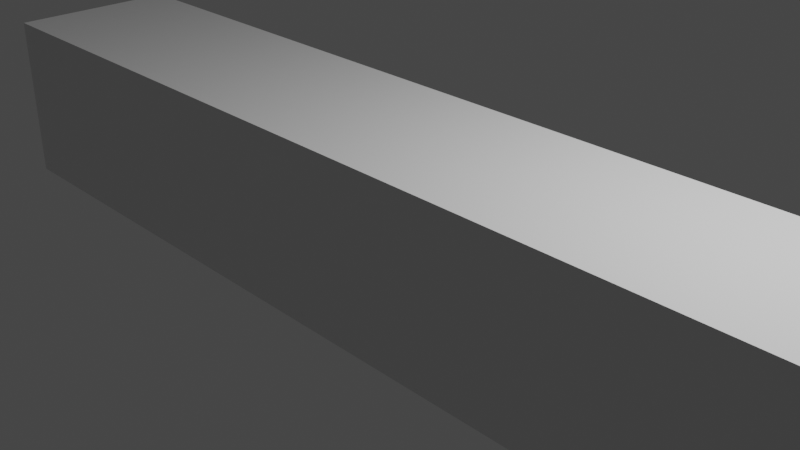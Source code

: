 # Source: cutblock.blend  (saved by Blender 3.6.13; exported with 4.5.12 LTS)
import bpy
from mathutils import Matrix  # noqa: F401  (used for matrix-valued properties, if any)

bpy.ops.wm.read_factory_settings(use_empty=True)
scene = bpy.context.scene
scene.name = 'Scene'

# ---- collections
col_collection = bpy.data.collections.new('Collection'); scene.collection.children.link(col_collection)

# ---- materials (node trees are filled in below, after node groups)
mat_material = bpy.data.materials.new('Material')
mat_material.alpha_threshold = 0.0
mat_material.use_transparent_shadow = False
mat_material.roughness = 0.5
mat_material.line_color = (0.0, 0.0, 0.0, 1.0)

# ---- material node trees
mat_material.use_nodes = True; mat_material.node_tree.nodes.clear()
_N = mat_material.node_tree.nodes; _L = mat_material.node_tree.links
n0 = _N.new('ShaderNodeOutputMaterial'); n0.name = 'Material Output'; n0.location = (300, 300)
n1 = _N.new('ShaderNodeBsdfPrincipled'); n1.name = 'Principled BSDF'; n1.location = (10, 300)
n1.distribution = 'GGX'
n1.subsurface_method = 'RANDOM_WALK_SKIN'
n1.inputs[3].default_value = 1.45
n1.inputs[27].default_value = (0.0, 0.0, 0.0, 1.0)
n1.inputs[28].default_value = 1.0
_L.new(n1.outputs[0], n0.inputs[0])
n0.is_active_output = True

# ---- world
world_world = bpy.data.worlds.new('World'); scene.world = world_world
world_world.use_nodes = True; world_world.node_tree.nodes.clear()
_N = world_world.node_tree.nodes; _L = world_world.node_tree.links
n0 = _N.new('ShaderNodeOutputWorld'); n0.name = 'World Output'; n0.location = (300, 300)
n1 = _N.new('ShaderNodeBackground'); n1.name = 'Background'; n1.location = (10, 300)
n1.inputs[0].default_value = (0.05088, 0.05088, 0.05088, 1.0)
_L.new(n1.outputs[0], n0.inputs[0])
n0.is_active_output = True
world_world.color = (0.05088, 0.05088, 0.05088)
world_world.use_sun_shadow = False
world_world.sun_shadow_jitter_overblur = 0.0

# ---- cameras
cam_camera = bpy.data.cameras.new('Camera')
cam_camera.clip_end = 100.0
cam_camera.ortho_scale = 7.314

# ---- lights
light_light = bpy.data.lights.new('Light', 'POINT')
light_light.transmission_factor = 0.0
light_light.energy = 1000.0
light_light.shadow_soft_size = 0.1
light_light.shadow_maximum_resolution = 0.006
light_light.use_absolute_resolution = True

# ---- meshes
me_cube = bpy.data.meshes.new('Cube')
me_cube.from_pydata([(1.0, 1.0, 1.0), (1.0, 1.0, -1.0), (1.0, -1.0, 1.0), (1.0, -1.0, -1.0), (-1.0, 1.0, 1.0), (-1.0, 1.0, -1.0), (-1.0, -1.0, 1.0), (-1.0, -1.0, -1.0), (0.9167, 1.0, -1.0), (0.8333, 1.0, -1.0), (0.75, 1.0, -1.0), (0.6667, 1.0, -1.0), (0.5833, 1.0, -1.0), (0.5, 1.0, -1.0), (0.4167, 1.0, -1.0), (0.3333, 1.0, -1.0), (0.25, 1.0, -1.0), (0.1667, 1.0, -1.0), (0.08333, 1.0, -1.0), (6.706e-08, 1.0, -1.0), (-0.08333, 1.0, -1.0), (-0.1667, 1.0, -1.0), (-0.25, 1.0, -1.0), (-0.3333, 1.0, -1.0), (-0.4167, 1.0, -1.0), (-0.5, 1.0, -1.0), (-0.5833, 1.0, -1.0), (-0.6667, 1.0, -1.0), (-0.75, 1.0, -1.0), (-0.8333, 1.0, -1.0), (-0.9167, 1.0, -1.0), (0.9167, -1.0, 1.0), (0.8333, -1.0, 1.0), (0.75, -1.0, 1.0), (0.6667, -1.0, 1.0), (0.5833, -1.0, 1.0), (0.5, -1.0, 1.0), (0.4167, -1.0, 1.0), (0.3333, -1.0, 1.0), (0.25, -1.0, 1.0), (0.1667, -1.0, 1.0), (0.08333, -1.0, 1.0), (6.706e-08, -1.0, 1.0), (-0.08333, -1.0, 1.0), (-0.1667, -1.0, 1.0), (-0.25, -1.0, 1.0), (-0.3333, -1.0, 1.0), (-0.4167, -1.0, 1.0), (-0.5, -1.0, 1.0), (-0.5833, -1.0, 1.0), (-0.6667, -1.0, 1.0), (-0.75, -1.0, 1.0), (-0.8333, -1.0, 1.0), (-0.9167, -1.0, 1.0), (-0.9167, -1.0, -1.0), (-0.8333, -1.0, -1.0), (-0.75, -1.0, -1.0), (-0.6667, -1.0, -1.0), (-0.5833, -1.0, -1.0), (-0.5, -1.0, -1.0), (-0.4167, -1.0, -1.0), (-0.3333, -1.0, -1.0), (-0.25, -1.0, -1.0), (-0.1667, -1.0, -1.0), (-0.08333, -1.0, -1.0), (-6.706e-08, -1.0, -1.0), (0.08333, -1.0, -1.0), (0.1667, -1.0, -1.0), (0.25, -1.0, -1.0), (0.3333, -1.0, -1.0), (0.4167, -1.0, -1.0), (0.5, -1.0, -1.0), (0.5833, -1.0, -1.0), (0.6667, -1.0, -1.0), (0.75, -1.0, -1.0), (0.8333, -1.0, -1.0), (0.9167, -1.0, -1.0), (-0.9167, 1.0, 1.0), (-0.8333, 1.0, 1.0), (-0.75, 1.0, 1.0), (-0.6667, 1.0, 1.0), (-0.5833, 1.0, 1.0), (-0.5, 1.0, 1.0), (-0.4167, 1.0, 1.0), (-0.3333, 1.0, 1.0), (-0.25, 1.0, 1.0), (-0.1667, 1.0, 1.0), (-0.08333, 1.0, 1.0), (-6.706e-08, 1.0, 1.0), (0.08333, 1.0, 1.0), (0.1667, 1.0, 1.0), (0.25, 1.0, 1.0), (0.3333, 1.0, 1.0), (0.4167, 1.0, 1.0), (0.5, 1.0, 1.0), (0.5833, 1.0, 1.0), (0.6667, 1.0, 1.0), (0.75, 1.0, 1.0), (0.8333, 1.0, 1.0), (0.9167, 1.0, 1.0)], [], [(77, 4, 6, 53), (54, 53, 6, 7), (7, 6, 4, 5), (8, 1, 3, 76), (1, 0, 2, 3), (8, 99, 0, 1), (5, 4, 77, 30), (30, 77, 78, 29), (29, 78, 79, 28), (28, 79, 80, 27), (27, 80, 81, 26), (26, 81, 82, 25), (25, 82, 83, 24), (24, 83, 84, 23), (23, 84, 85, 22), (22, 85, 86, 21), (21, 86, 87, 20), (20, 87, 88, 19), (19, 88, 89, 18), (18, 89, 90, 17), (17, 90, 91, 16), (16, 91, 92, 15), (15, 92, 93, 14), (14, 93, 94, 13), (13, 94, 95, 12), (12, 95, 96, 11), (11, 96, 97, 10), (10, 97, 98, 9), (9, 98, 99, 8), (5, 30, 54, 7), (30, 29, 55, 54), (29, 28, 56, 55), (28, 27, 57, 56), (27, 26, 58, 57), (26, 25, 59, 58), (25, 24, 60, 59), (24, 23, 61, 60), (23, 22, 62, 61), (22, 21, 63, 62), (21, 20, 64, 63), (20, 19, 65, 64), (19, 18, 66, 65), (18, 17, 67, 66), (17, 16, 68, 67), (16, 15, 69, 68), (15, 14, 70, 69), (14, 13, 71, 70), (13, 12, 72, 71), (12, 11, 73, 72), (11, 10, 74, 73), (10, 9, 75, 74), (9, 8, 76, 75), (3, 2, 31, 76), (76, 31, 32, 75), (75, 32, 33, 74), (74, 33, 34, 73), (73, 34, 35, 72), (72, 35, 36, 71), (71, 36, 37, 70), (70, 37, 38, 69), (69, 38, 39, 68), (68, 39, 40, 67), (67, 40, 41, 66), (66, 41, 42, 65), (65, 42, 43, 64), (64, 43, 44, 63), (63, 44, 45, 62), (62, 45, 46, 61), (61, 46, 47, 60), (60, 47, 48, 59), (59, 48, 49, 58), (58, 49, 50, 57), (57, 50, 51, 56), (56, 51, 52, 55), (55, 52, 53, 54), (0, 99, 31, 2), (99, 98, 32, 31), (98, 97, 33, 32), (97, 96, 34, 33), (96, 95, 35, 34), (95, 94, 36, 35), (94, 93, 37, 36), (93, 92, 38, 37), (92, 91, 39, 38), (91, 90, 40, 39), (90, 89, 41, 40), (89, 88, 42, 41), (88, 87, 43, 42), (87, 86, 44, 43), (86, 85, 45, 44), (85, 84, 46, 45), (84, 83, 47, 46), (83, 82, 48, 47), (82, 81, 49, 48), (81, 80, 50, 49), (80, 79, 51, 50), (79, 78, 52, 51), (78, 77, 53, 52)])
_uv = me_cube.uv_layers.new(name='UVMap')
_uv.uv.foreach_set('vector', [0.8646, 0.5, 0.875, 0.5, 0.875, 0.75, 0.8646, 0.75, 0.375, 0.9896, 0.625, 0.9896, 0.625, 1.0, 0.375, 1.0, 0.375, 0.0, 0.625, 0.0, 0.625, 0.25, 0.375, 0.25, 0.3646, 0.5, 0.375, 0.5, 0.375, 0.75, 0.3646, 0.75, 0.375, 0.5, 0.625, 0.5, 0.625, 0.75, 0.375, 0.75, 0.375, 0.4896, 0.625, 0.4896, 0.625, 0.5, 0.375, 0.5, 0.375, 0.25, 0.625, 0.25, 0.625, 0.2604, 0.375, 0.2604, 0.375, 0.2604, 0.625, 0.2604, 0.625, 0.2708, 0.375, 0.2708, 0.375, 0.2708, 0.625, 0.2708, 0.625, 0.2812, 0.375, 0.2812, 0.375, 0.2812, 0.625, 0.2812, 0.625, 0.2917, 0.375, 0.2917, 0.375, 0.2917, 0.625, 0.2917, 0.625, 0.3021, 0.375, 0.3021, 0.375, 0.3021, 0.625, 0.3021, 0.625, 0.3125, 0.375, 0.3125, 0.375, 0.3125, 0.625, 0.3125, 0.625, 0.3229, 0.375, 0.3229, 0.375, 0.3229, 0.625, 0.3229, 0.625, 0.3333, 0.375, 0.3333, 0.375, 0.3333, 0.625, 0.3333, 0.625, 0.3437, 0.375, 0.3438, 0.375, 0.3438, 0.625, 0.3437, 0.625, 0.3542, 0.375, 0.3542, 0.375, 0.3542, 0.625, 0.3542, 0.625, 0.3646, 0.375, 0.3646, 0.375, 0.3646, 0.625, 0.3646, 0.625, 0.375, 0.375, 0.375, 0.375, 0.375, 0.625, 0.375, 0.625, 0.3854, 0.375, 0.3854, 0.375, 0.3854, 0.625, 0.3854, 0.625, 0.3958, 0.375, 0.3958, 0.375, 0.3958, 0.625, 0.3958, 0.625, 0.4062, 0.375, 0.4062, 0.375, 0.4062, 0.625, 0.4062, 0.625, 0.4167, 0.375, 0.4167, 0.375, 0.4167, 0.625, 0.4167, 0.625, 0.4271, 0.375, 0.4271, 0.375, 0.4271, 0.625, 0.4271, 0.625, 0.4375, 0.375, 0.4375, 0.375, 0.4375, 0.625, 0.4375, 0.625, 0.4479, 0.375, 0.4479, 0.375, 0.4479, 0.625, 0.4479, 0.625, 0.4583, 0.375, 0.4583, 0.375, 0.4583, 0.625, 0.4583, 0.625, 0.4688, 0.375, 0.4688, 0.375, 0.4688, 0.625, 0.4688, 0.625, 0.4792, 0.375, 0.4792, 0.375, 0.4792, 0.625, 0.4792, 0.625, 0.4896, 0.375, 0.4896, 0.125, 0.5, 0.1354, 0.5, 0.1354, 0.75, 0.125, 0.75, 0.1354, 0.5, 0.1458, 0.5, 0.1458, 0.75, 0.1354, 0.75, 0.1458, 0.5, 0.1563, 0.5, 0.1562, 0.75, 0.1458, 0.75, 0.1563, 0.5, 0.1667, 0.5, 0.1667, 0.75, 0.1562, 0.75, 0.1667, 0.5, 0.1771, 0.5, 0.1771, 0.75, 0.1667, 0.75, 0.1771, 0.5, 0.1875, 0.5, 0.1875, 0.75, 0.1771, 0.75, 0.1875, 0.5, 0.1979, 0.5, 0.1979, 0.75, 0.1875, 0.75, 0.1979, 0.5, 0.2083, 0.5, 0.2083, 0.75, 0.1979, 0.75, 0.2083, 0.5, 0.2188, 0.5, 0.2188, 0.75, 0.2083, 0.75, 0.2188, 0.5, 0.2292, 0.5, 0.2292, 0.75, 0.2188, 0.75, 0.2292, 0.5, 0.2396, 0.5, 0.2396, 0.75, 0.2292, 0.75, 0.2396, 0.5, 0.25, 0.5, 0.25, 0.75, 0.2396, 0.75, 0.25, 0.5, 0.2604, 0.5, 0.2604, 0.75, 0.25, 0.75, 0.2604, 0.5, 0.2708, 0.5, 0.2708, 0.75, 0.2604, 0.75, 0.2708, 0.5, 0.2813, 0.5, 0.2812, 0.75, 0.2708, 0.75, 0.2813, 0.5, 0.2917, 0.5, 0.2917, 0.75, 0.2812, 0.75, 0.2917, 0.5, 0.3021, 0.5, 0.3021, 0.75, 0.2917, 0.75, 0.3021, 0.5, 0.3125, 0.5, 0.3125, 0.75, 0.3021, 0.75, 0.3125, 0.5, 0.3229, 0.5, 0.3229, 0.75, 0.3125, 0.75, 0.3229, 0.5, 0.3333, 0.5, 0.3333, 0.75, 0.3229, 0.75, 0.3333, 0.5, 0.3438, 0.5, 0.3438, 0.75, 0.3333, 0.75, 0.3438, 0.5, 0.3542, 0.5, 0.3542, 0.75, 0.3438, 0.75, 0.3542, 0.5, 0.3646, 0.5, 0.3646, 0.75, 0.3542, 0.75, 0.375, 0.75, 0.625, 0.75, 0.625, 0.7604, 0.375, 0.7604, 0.375, 0.7604, 0.625, 0.7604, 0.625, 0.7708, 0.375, 0.7708, 0.375, 0.7708, 0.625, 0.7708, 0.625, 0.7813, 0.375, 0.7812, 0.375, 0.7812, 0.625, 0.7813, 0.625, 0.7917, 0.375, 0.7917, 0.375, 0.7917, 0.625, 0.7917, 0.625, 0.8021, 0.375, 0.8021, 0.375, 0.8021, 0.625, 0.8021, 0.625, 0.8125, 0.375, 0.8125, 0.375, 0.8125, 0.625, 0.8125, 0.625, 0.8229, 0.375, 0.8229, 0.375, 0.8229, 0.625, 0.8229, 0.625, 0.8333, 0.375, 0.8333, 0.375, 0.8333, 0.625, 0.8333, 0.625, 0.8438, 0.375, 0.8438, 0.375, 0.8438, 0.625, 0.8438, 0.625, 0.8542, 0.375, 0.8542, 0.375, 0.8542, 0.625, 0.8542, 0.625, 0.8646, 0.375, 0.8646, 0.375, 0.8646, 0.625, 0.8646, 0.625, 0.875, 0.375, 0.875, 0.375, 0.875, 0.625, 0.875, 0.625, 0.8854, 0.375, 0.8854, 0.375, 0.8854, 0.625, 0.8854, 0.625, 0.8958, 0.375, 0.8958, 0.375, 0.8958, 0.625, 0.8958, 0.625, 0.9063, 0.375, 0.9062, 0.375, 0.9062, 0.625, 0.9063, 0.625, 0.9167, 0.375, 0.9167, 0.375, 0.9167, 0.625, 0.9167, 0.625, 0.9271, 0.375, 0.9271, 0.375, 0.9271, 0.625, 0.9271, 0.625, 0.9375, 0.375, 0.9375, 0.375, 0.9375, 0.625, 0.9375, 0.625, 0.9479, 0.375, 0.9479, 0.375, 0.9479, 0.625, 0.9479, 0.625, 0.9583, 0.375, 0.9583, 0.375, 0.9583, 0.625, 0.9583, 0.625, 0.9688, 0.375, 0.9688, 0.375, 0.9688, 0.625, 0.9688, 0.625, 0.9792, 0.375, 0.9792, 0.375, 0.9792, 0.625, 0.9792, 0.625, 0.9896, 0.375, 0.9896, 0.625, 0.5, 0.6354, 0.5, 0.6354, 0.75, 0.625, 0.75, 0.6354, 0.5, 0.6458, 0.5, 0.6458, 0.75, 0.6354, 0.75, 0.6458, 0.5, 0.6562, 0.5, 0.6562, 0.75, 0.6458, 0.75, 0.6562, 0.5, 0.6667, 0.5, 0.6667, 0.75, 0.6562, 0.75, 0.6667, 0.5, 0.6771, 0.5, 0.6771, 0.75, 0.6667, 0.75, 0.6771, 0.5, 0.6875, 0.5, 0.6875, 0.75, 0.6771, 0.75, 0.6875, 0.5, 0.6979, 0.5, 0.6979, 0.75, 0.6875, 0.75, 0.6979, 0.5, 0.7083, 0.5, 0.7083, 0.75, 0.6979, 0.75, 0.7083, 0.5, 0.7187, 0.5, 0.7188, 0.75, 0.7083, 0.75, 0.7187, 0.5, 0.7292, 0.5, 0.7292, 0.75, 0.7188, 0.75, 0.7292, 0.5, 0.7396, 0.5, 0.7396, 0.75, 0.7292, 0.75, 0.7396, 0.5, 0.75, 0.5, 0.75, 0.75, 0.7396, 0.75, 0.75, 0.5, 0.7604, 0.5, 0.7604, 0.75, 0.75, 0.75, 0.7604, 0.5, 0.7708, 0.5, 0.7708, 0.75, 0.7604, 0.75, 0.7708, 0.5, 0.7812, 0.5, 0.7812, 0.75, 0.7708, 0.75, 0.7812, 0.5, 0.7917, 0.5, 0.7917, 0.75, 0.7812, 0.75, 0.7917, 0.5, 0.8021, 0.5, 0.8021, 0.75, 0.7917, 0.75, 0.8021, 0.5, 0.8125, 0.5, 0.8125, 0.75, 0.8021, 0.75, 0.8125, 0.5, 0.8229, 0.5, 0.8229, 0.75, 0.8125, 0.75, 0.8229, 0.5, 0.8333, 0.5, 0.8333, 0.75, 0.8229, 0.75, 0.8333, 0.5, 0.8438, 0.5, 0.8438, 0.75, 0.8333, 0.75, 0.8438, 0.5, 0.8542, 0.5, 0.8542, 0.75, 0.8438, 0.75, 0.8542, 0.5, 0.8646, 0.5, 0.8646, 0.75, 0.8542, 0.75])
me_cube.materials.append(mat_material)
me_cube.use_mirror_vertex_groups = False
me_cube.update()

# ---- objects
ob_cube = bpy.data.objects.new('Cube', me_cube)
ob_light = bpy.data.objects.new('Light', light_light)
ob_camera = bpy.data.objects.new('Camera', cam_camera)

# ---- transforms, parenting, visibility, modifiers, constraints
ob_cube.location = (0.0, 0.0, 0.0)
ob_cube.scale = (5.839, 1.0, 1.0)
ob_cube.lock_rotations_4d = False
ob_cube.empty_display_type = 'ARROWS'
ob_cube.lineart.crease_threshold = 0.0
ob_light.location = (4.076, 1.005, 5.904)
ob_light.rotation_euler = (0.6503, 0.05522, 1.866)
ob_light.lock_rotations_4d = False
ob_light.empty_display_type = 'ARROWS'
ob_light.color = (0.0, 0.0, 0.0, 0.0)
ob_light.lineart.crease_threshold = 0.0
ob_camera.location = (7.359, -6.926, 4.958)
ob_camera.rotation_euler = (1.109, 0.0, 0.8149)
ob_camera.lock_rotations_4d = False
ob_camera.empty_display_type = 'ARROWS'
ob_camera.color = (0.0, 0.0, 0.0, 0.0)
ob_camera.display_type = 'WIRE'
ob_camera.lineart.crease_threshold = 0.0

# ---- collection membership
col_collection.objects.link(ob_cube)
col_collection.objects.link(ob_light)
col_collection.objects.link(ob_camera)

# ---- scene / render settings (as saved in the file)
scene.camera = ob_camera
scene.frame_start = 1; scene.frame_end = 250; scene.frame_set(1)
scene.render.engine = 'BLENDER_EEVEE_NEXT'
scene.cycles.sampling_pattern = 'TABULATED_SOBOL'
scene.view_settings.view_transform = 'Filmic'
bpy.context.view_layer.update()
